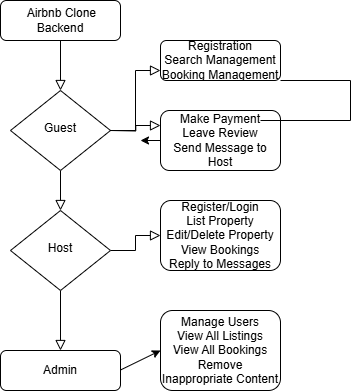

The diagram above was exported from draw.io. Its source (the exported page's mxGraphModel, read from the mxfile embedded in the PNG):
<mxGraphModel dx="1042" dy="535" grid="1" gridSize="10" guides="1" tooltips="1" connect="1" arrows="1" fold="1" page="1" pageScale="1" pageWidth="827" pageHeight="1169" math="0" shadow="0">
  <root>
    <mxCell id="WIyWlLk6GJQsqaUBKTNV-0" />
    <mxCell id="WIyWlLk6GJQsqaUBKTNV-1" parent="WIyWlLk6GJQsqaUBKTNV-0" />
    <mxCell id="WIyWlLk6GJQsqaUBKTNV-2" value="" style="rounded=0;html=1;jettySize=auto;orthogonalLoop=1;fontSize=11;endArrow=block;endFill=0;endSize=8;strokeWidth=1;shadow=0;labelBackgroundColor=none;edgeStyle=orthogonalEdgeStyle;" parent="WIyWlLk6GJQsqaUBKTNV-1" source="WIyWlLk6GJQsqaUBKTNV-3" target="WIyWlLk6GJQsqaUBKTNV-6" edge="1">
      <mxGeometry relative="1" as="geometry" />
    </mxCell>
    <mxCell id="WIyWlLk6GJQsqaUBKTNV-3" value="&lt;span style=&quot;text-align: left;&quot;&gt;&amp;nbsp;Airbnb Clone Backend&lt;/span&gt;" style="rounded=1;whiteSpace=wrap;html=1;fontSize=12;glass=0;strokeWidth=1;shadow=0;" parent="WIyWlLk6GJQsqaUBKTNV-1" vertex="1">
      <mxGeometry x="160" y="80" width="120" height="40" as="geometry" />
    </mxCell>
    <mxCell id="WIyWlLk6GJQsqaUBKTNV-4" value="" style="rounded=0;html=1;jettySize=auto;orthogonalLoop=1;fontSize=11;endArrow=block;endFill=0;endSize=8;strokeWidth=1;shadow=0;labelBackgroundColor=none;edgeStyle=orthogonalEdgeStyle;" parent="WIyWlLk6GJQsqaUBKTNV-1" source="WIyWlLk6GJQsqaUBKTNV-6" target="WIyWlLk6GJQsqaUBKTNV-10" edge="1">
      <mxGeometry y="20" relative="1" as="geometry">
        <mxPoint as="offset" />
      </mxGeometry>
    </mxCell>
    <mxCell id="WIyWlLk6GJQsqaUBKTNV-5" value="" style="edgeStyle=orthogonalEdgeStyle;rounded=0;html=1;jettySize=auto;orthogonalLoop=1;fontSize=11;endArrow=block;endFill=0;endSize=8;strokeWidth=1;shadow=0;labelBackgroundColor=none;entryX=0;entryY=0.75;entryDx=0;entryDy=0;" parent="WIyWlLk6GJQsqaUBKTNV-1" source="WIyWlLk6GJQsqaUBKTNV-6" target="IoEWVop8edfw8DpGxsFO-1" edge="1">
      <mxGeometry y="10" relative="1" as="geometry">
        <mxPoint as="offset" />
      </mxGeometry>
    </mxCell>
    <mxCell id="WIyWlLk6GJQsqaUBKTNV-6" value="Guest" style="rhombus;whiteSpace=wrap;html=1;shadow=0;fontFamily=Helvetica;fontSize=12;align=center;strokeWidth=1;spacing=6;spacingTop=-4;" parent="WIyWlLk6GJQsqaUBKTNV-1" vertex="1">
      <mxGeometry x="170" y="170" width="100" height="80" as="geometry" />
    </mxCell>
    <mxCell id="IoEWVop8edfw8DpGxsFO-8" style="edgeStyle=orthogonalEdgeStyle;rounded=0;orthogonalLoop=1;jettySize=auto;html=1;exitX=0;exitY=0.5;exitDx=0;exitDy=0;" edge="1" parent="WIyWlLk6GJQsqaUBKTNV-1" source="WIyWlLk6GJQsqaUBKTNV-7">
      <mxGeometry relative="1" as="geometry">
        <mxPoint x="300" y="220" as="targetPoint" />
      </mxGeometry>
    </mxCell>
    <mxCell id="WIyWlLk6GJQsqaUBKTNV-7" value="Make Payment&lt;div&gt;Leave Review&lt;/div&gt;&lt;div&gt;Send Message to Host&lt;/div&gt;" style="rounded=1;whiteSpace=wrap;html=1;fontSize=12;glass=0;strokeWidth=1;shadow=0;" parent="WIyWlLk6GJQsqaUBKTNV-1" vertex="1">
      <mxGeometry x="320" y="190" width="120" height="60" as="geometry" />
    </mxCell>
    <mxCell id="WIyWlLk6GJQsqaUBKTNV-8" value="" style="rounded=0;html=1;jettySize=auto;orthogonalLoop=1;fontSize=11;endArrow=block;endFill=0;endSize=8;strokeWidth=1;shadow=0;labelBackgroundColor=none;edgeStyle=orthogonalEdgeStyle;" parent="WIyWlLk6GJQsqaUBKTNV-1" source="WIyWlLk6GJQsqaUBKTNV-10" target="WIyWlLk6GJQsqaUBKTNV-11" edge="1">
      <mxGeometry x="0.3333" y="20" relative="1" as="geometry">
        <mxPoint as="offset" />
      </mxGeometry>
    </mxCell>
    <mxCell id="WIyWlLk6GJQsqaUBKTNV-9" value="" style="edgeStyle=orthogonalEdgeStyle;rounded=0;html=1;jettySize=auto;orthogonalLoop=1;fontSize=11;endArrow=block;endFill=0;endSize=8;strokeWidth=1;shadow=0;labelBackgroundColor=none;" parent="WIyWlLk6GJQsqaUBKTNV-1" source="WIyWlLk6GJQsqaUBKTNV-10" target="WIyWlLk6GJQsqaUBKTNV-12" edge="1">
      <mxGeometry y="10" relative="1" as="geometry">
        <mxPoint as="offset" />
      </mxGeometry>
    </mxCell>
    <mxCell id="WIyWlLk6GJQsqaUBKTNV-10" value="Host" style="rhombus;whiteSpace=wrap;html=1;shadow=0;fontFamily=Helvetica;fontSize=12;align=center;strokeWidth=1;spacing=6;spacingTop=-4;" parent="WIyWlLk6GJQsqaUBKTNV-1" vertex="1">
      <mxGeometry x="170" y="290" width="100" height="80" as="geometry" />
    </mxCell>
    <mxCell id="WIyWlLk6GJQsqaUBKTNV-11" value="Admin" style="rounded=1;whiteSpace=wrap;html=1;fontSize=12;glass=0;strokeWidth=1;shadow=0;" parent="WIyWlLk6GJQsqaUBKTNV-1" vertex="1">
      <mxGeometry x="160" y="430" width="120" height="40" as="geometry" />
    </mxCell>
    <mxCell id="WIyWlLk6GJQsqaUBKTNV-12" value="Register/Login&lt;div&gt;List Property&lt;/div&gt;&lt;div&gt;Edit/Delete Property&lt;/div&gt;&lt;div&gt;View Bookings&lt;/div&gt;&lt;div&gt;Reply to Messages&lt;/div&gt;" style="rounded=1;whiteSpace=wrap;html=1;fontSize=12;glass=0;strokeWidth=1;shadow=0;" parent="WIyWlLk6GJQsqaUBKTNV-1" vertex="1">
      <mxGeometry x="320" y="280" width="120" height="70" as="geometry" />
    </mxCell>
    <mxCell id="IoEWVop8edfw8DpGxsFO-1" value="Registration&lt;div&gt;Search Management&lt;/div&gt;&lt;div&gt;Booking Management&lt;/div&gt;" style="rounded=1;whiteSpace=wrap;html=1;fontSize=12;glass=0;strokeWidth=1;shadow=0;" vertex="1" parent="WIyWlLk6GJQsqaUBKTNV-1">
      <mxGeometry x="320" y="120" width="120" height="40" as="geometry" />
    </mxCell>
    <mxCell id="IoEWVop8edfw8DpGxsFO-2" value="" style="endArrow=none;html=1;rounded=0;" edge="1" parent="WIyWlLk6GJQsqaUBKTNV-1">
      <mxGeometry width="50" height="50" relative="1" as="geometry">
        <mxPoint x="510" y="200" as="sourcePoint" />
        <mxPoint x="510" y="160" as="targetPoint" />
      </mxGeometry>
    </mxCell>
    <mxCell id="IoEWVop8edfw8DpGxsFO-3" value="" style="endArrow=none;html=1;rounded=0;" edge="1" parent="WIyWlLk6GJQsqaUBKTNV-1">
      <mxGeometry width="50" height="50" relative="1" as="geometry">
        <mxPoint x="440" y="160" as="sourcePoint" />
        <mxPoint x="510" y="160" as="targetPoint" />
      </mxGeometry>
    </mxCell>
    <mxCell id="IoEWVop8edfw8DpGxsFO-4" value="" style="endArrow=none;html=1;rounded=0;" edge="1" parent="WIyWlLk6GJQsqaUBKTNV-1">
      <mxGeometry width="50" height="50" relative="1" as="geometry">
        <mxPoint x="420" y="200" as="sourcePoint" />
        <mxPoint x="510" y="200" as="targetPoint" />
      </mxGeometry>
    </mxCell>
    <mxCell id="IoEWVop8edfw8DpGxsFO-5" value="" style="endArrow=classic;html=1;rounded=0;entryX=0;entryY=0.5;entryDx=0;entryDy=0;" edge="1" parent="WIyWlLk6GJQsqaUBKTNV-1" target="IoEWVop8edfw8DpGxsFO-6">
      <mxGeometry width="50" height="50" relative="1" as="geometry">
        <mxPoint x="280" y="449.5" as="sourcePoint" />
        <mxPoint x="310" y="450" as="targetPoint" />
      </mxGeometry>
    </mxCell>
    <mxCell id="IoEWVop8edfw8DpGxsFO-6" value="Manage Users&lt;div&gt;View All Listings&lt;/div&gt;&lt;div&gt;View All Bookings&lt;/div&gt;&lt;div&gt;Remove Inappropriate Content&lt;/div&gt;" style="rounded=1;whiteSpace=wrap;html=1;fontSize=12;glass=0;strokeWidth=1;shadow=0;" vertex="1" parent="WIyWlLk6GJQsqaUBKTNV-1">
      <mxGeometry x="320" y="390" width="120" height="80" as="geometry" />
    </mxCell>
    <mxCell id="IoEWVop8edfw8DpGxsFO-7" value="" style="edgeStyle=orthogonalEdgeStyle;rounded=0;html=1;jettySize=auto;orthogonalLoop=1;fontSize=11;endArrow=block;endFill=0;endSize=8;strokeWidth=1;shadow=0;labelBackgroundColor=none;entryX=0;entryY=0.25;entryDx=0;entryDy=0;" edge="1" parent="WIyWlLk6GJQsqaUBKTNV-1" target="WIyWlLk6GJQsqaUBKTNV-7">
      <mxGeometry y="10" relative="1" as="geometry">
        <mxPoint as="offset" />
        <mxPoint x="269.5" y="210" as="sourcePoint" />
        <mxPoint x="319.5" y="150" as="targetPoint" />
      </mxGeometry>
    </mxCell>
  </root>
</mxGraphModel>